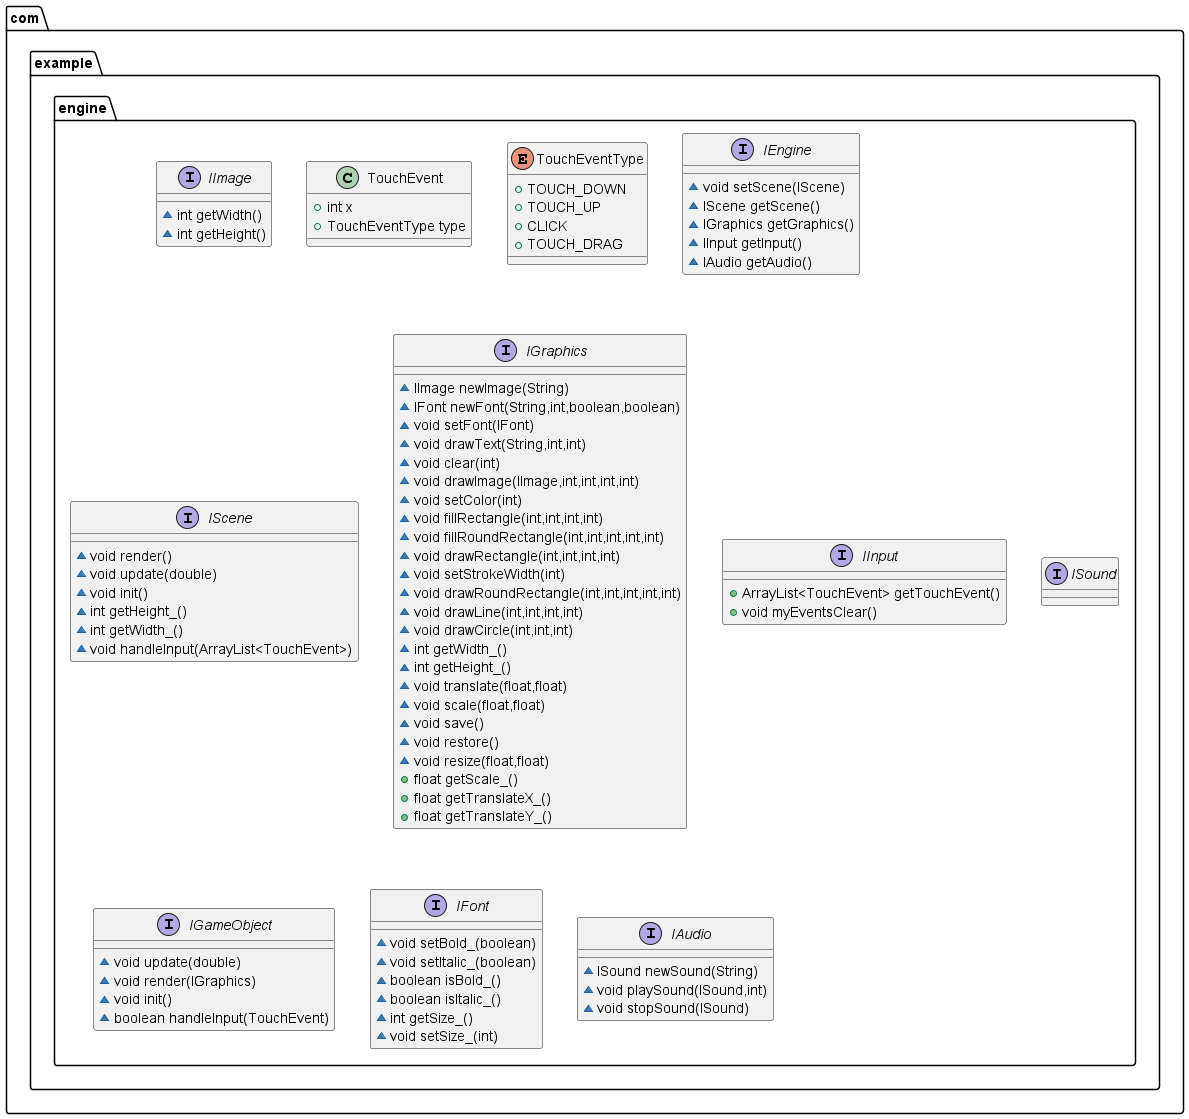

The diagram above was rendered by PlantUML. Its source (embedded in the PNG):
@startuml
interface com.example.engine.IImage {
~ int getWidth()
~ int getHeight()
}
class com.example.engine.TouchEvent {
+ int x
+ TouchEventType type
}
enum com.example.engine.TouchEventType {
+  TOUCH_DOWN
+  TOUCH_UP
+  CLICK
+  TOUCH_DRAG
}
interface com.example.engine.IEngine {
~ void setScene(IScene)
~ IScene getScene()
~ IGraphics getGraphics()
~ IInput getInput()
~ IAudio getAudio()
}
interface com.example.engine.IScene {
~ void render()
~ void update(double)
~ void init()
~ int getHeight_()
~ int getWidth_()
~ void handleInput(ArrayList<TouchEvent>)
}
interface com.example.engine.IGraphics {
~ IImage newImage(String)
~ IFont newFont(String,int,boolean,boolean)
~ void setFont(IFont)
~ void drawText(String,int,int)
~ void clear(int)
~ void drawImage(IImage,int,int,int,int)
~ void setColor(int)
~ void fillRectangle(int,int,int,int)
~ void fillRoundRectangle(int,int,int,int,int)
~ void drawRectangle(int,int,int,int)
~ void setStrokeWidth(int)
~ void drawRoundRectangle(int,int,int,int,int)
~ void drawLine(int,int,int,int)
~ void drawCircle(int,int,int)
~ int getWidth_()
~ int getHeight_()
~ void translate(float,float)
~ void scale(float,float)
~ void save()
~ void restore()
~ void resize(float,float)
+ float getScale_()
+ float getTranslateX_()
+ float getTranslateY_()
}
interface com.example.engine.IInput {
+ ArrayList<TouchEvent> getTouchEvent()
+ void myEventsClear()
}
interface com.example.engine.ISound {
}
interface com.example.engine.IGameObject {
~ void update(double)
~ void render(IGraphics)
~ void init()
~ boolean handleInput(TouchEvent)
}
interface com.example.engine.IFont {
~ void setBold_(boolean)
~ void setItalic_(boolean)
~ boolean isBold_()
~ boolean isItalic_()
~ int getSize_()
~ void setSize_(int)
}
interface com.example.engine.IAudio {
~ ISound newSound(String)
~ void playSound(ISound,int)
~ void stopSound(ISound)
}
@enduml